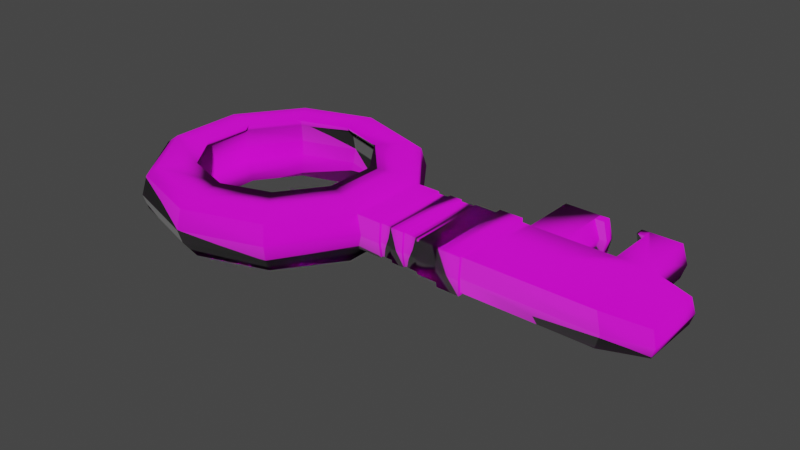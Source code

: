 # Source: key.blend  (saved by Blender 3.6.11; exported with 4.5.12 LTS)
import bpy
from mathutils import Matrix  # noqa: F401  (used for matrix-valued properties, if any)

bpy.ops.wm.read_factory_settings(use_empty=True)
scene = bpy.context.scene
scene.name = 'Scene'

# ---- collections
col_collection = bpy.data.collections.new('Collection'); scene.collection.children.link(col_collection)

# ---- images (referenced by path relative to the original .blend; pixels are not part of the script)
import os
ASSET_DIR = os.environ.get("B2B_ASSET_DIR", "")  # directory of the original .blend (textures are referenced by path, not embedded)
HERE = os.path.dirname(os.path.abspath(__file__))  # packed textures are extracted next to this script under _unpacked/

def load_image(name, relpath, width, height, colorspace="sRGB"):
    """Load a texture the original file referenced (path relative to the .blend, or extracted next to this script)."""
    p = next((c for c in (os.path.join(HERE, relpath), os.path.join(ASSET_DIR, relpath)) if relpath and os.path.exists(c)), "")
    if p:
        img = bpy.data.images.load(p, check_existing=True)
        img.name = name
    else:  # same state as the original file: an image datablock whose file is absent (Cycles renders it pink)
        img = bpy.data.images.new(name, width, height)
        img.source = "FILE"
        img.filepath = "//" + (relpath or name)
    img.colorspace_settings.name = colorspace
    return img
img_metal_png = load_image('metal.png', 'metal.png', 1024, 1024, 'sRGB')
img_metal_n_png = load_image('metal_n.png', 'metal_n.png', 1024, 1024, 'Non-Color')

# ---- materials (node trees are filled in below, after node groups)
mat_metal = bpy.data.materials.new('Metal')
mat_metal.use_transparent_shadow = False

# ---- material node trees
mat_metal.use_nodes = True; mat_metal.node_tree.nodes.clear()
_N = mat_metal.node_tree.nodes; _L = mat_metal.node_tree.links
n0 = _N.new('ShaderNodeOutputMaterial'); n0.name = 'Material Output'; n0.location = (300, 300)
n1 = _N.new('ShaderNodeTexImage'); n1.name = 'Image Texture'; n1.location = (-280, 260)
n1.image = img_metal_png
n2 = _N.new('ShaderNodeBsdfPrincipled'); n2.name = 'Principled BSDF'; n2.location = (10, 300)
n2.distribution = 'GGX'
n2.subsurface_method = 'RANDOM_WALK_SKIN'
n2.inputs[3].default_value = 1.45
n2.inputs[27].default_value = (0.0, 0.0, 0.0, 1.0)
n2.inputs[28].default_value = 1.0
n3 = _N.new('ShaderNodeBump'); n3.name = 'Bump'; n3.location = (-178, -190)
n3.inputs[1].default_value = 1.0
n3.inputs[2].default_value = 1.0
n4 = _N.new('ShaderNodeTexImage'); n4.name = 'Image Texture.001'; n4.location = (-433, -226)
n4.image = img_metal_n_png
_L.new(n2.outputs[0], n0.inputs[0])
_L.new(n1.outputs[0], n2.inputs[0])
_L.new(n3.outputs[0], n2.inputs[5])
_L.new(n4.outputs[0], n3.inputs[4])
n0.is_active_output = True

# ---- world
world_world = bpy.data.worlds.new('World'); scene.world = world_world
world_world.use_nodes = True; world_world.node_tree.nodes.clear()
_N = world_world.node_tree.nodes; _L = world_world.node_tree.links
n0 = _N.new('ShaderNodeOutputWorld'); n0.name = 'World Output'; n0.location = (300, 300)
n1 = _N.new('ShaderNodeBackground'); n1.name = 'Background'; n1.location = (10, 300)
n1.inputs[0].default_value = (0.05088, 0.05088, 0.05088, 1.0)
_L.new(n1.outputs[0], n0.inputs[0])
n0.is_active_output = True
world_world.color = (0.05088, 0.05088, 0.05088)
world_world.use_sun_shadow = False
world_world.sun_shadow_jitter_overblur = 0.0

# ---- meshes
me_circle_002 = bpy.data.meshes.new('Circle.002')
me_circle_002.from_pydata([(1.149, 1.121, 0.2781), (0.561, 0.9302, 0.2781), (0.1978, 0.4302, 0.2781), (0.1978, -0.1878, 0.2781), (0.561, -0.6878, 0.2781), (1.149, -0.8788, 0.2781), (1.737, -0.6878, 0.2781), (2.1, -0.1878, 0.2781), (2.1, 0.4302, 0.2781), (1.737, 0.9302, 0.2781), (0.7365, 0.6887, 0.2781), (1.149, 0.8227, 0.2781), (0.4817, 0.338, 0.2781), (0.4817, -0.09556, 0.2781), (0.7365, -0.4463, 0.2781), (1.149, -0.5803, 0.2781), (1.561, -0.4463, 0.2781), (1.816, -0.09556, 0.2781), (1.816, 0.338, 0.2781), (1.561, 0.6887, 0.2781), (0.4875, 1.031, 0.1163), (1.149, 1.246, 0.1163), (0.07882, 0.4689, 0.1163), (0.07882, -0.2265, 0.1163), (0.4875, -0.789, 0.1163), (1.149, -1.004, 0.1163), (1.81, -0.789, 0.1163), (2.219, -0.2265, 0.1163), (2.219, 0.4689, 0.1163), (1.81, 1.031, 0.1163), (0.6849, 0.7597, 0.1163), (1.149, 0.9104, 0.1163), (0.3983, 0.3651, 0.1163), (0.3983, -0.1227, 0.1163), (0.6849, -0.5173, 0.1163), (1.149, -0.668, 0.1163), (1.613, -0.5173, 0.1163), (1.899, -0.1227, 0.1163), (1.899, 0.3651, 0.1163), (1.613, 0.7597, 0.1163), (0.465, 1.062, -0.003319), (1.149, 1.285, -0.003319), (0.0423, 0.4807, -0.003319), (0.0423, -0.2383, -0.003319), (0.465, -0.82, -0.003319), (1.149, -1.042, -0.003319), (1.833, -0.82, -0.003319), (2.255, -0.2383, -0.003319), (2.255, 0.4807, -0.003319), (1.833, 1.062, -0.003319), (0.6691, 0.7815, -0.003319), (1.149, 0.9373, -0.003319), (0.3726, 0.3734, -0.003319), (0.3726, -0.131, -0.003319), (0.6691, -0.5391, -0.003319), (1.149, -0.6949, -0.003319), (1.629, -0.5391, -0.003319), (1.925, -0.131, -0.003319), (1.925, 0.3734, -0.003319), (1.629, 0.7815, -0.003319), (0.4918, 1.025, -0.1642), (1.149, 1.239, -0.1642), (0.08582, 0.4666, -0.1642), (0.08582, -0.2242, -0.1642), (0.4918, -0.783, -0.1642), (1.149, -0.9965, -0.1642), (1.806, -0.783, -0.1642), (2.212, -0.2242, -0.1642), (2.212, 0.4666, -0.1642), (1.806, 1.025, -0.1642), (0.688, 0.7555, -0.1642), (1.149, 0.9052, -0.1642), (0.4032, 0.3635, -0.1642), (0.4032, -0.1211, -0.1642), (0.688, -0.5131, -0.1642), (1.149, -0.6628, -0.1642), (1.61, -0.5131, -0.1642), (1.894, -0.1211, -0.1642), (1.894, 0.3635, -0.1642), (1.61, 0.7555, -0.1642), (0.5464, 0.9503, -0.2321), (1.149, 1.146, -0.2321), (0.1741, 0.4379, -0.2321), (0.1741, -0.1955, -0.2321), (0.5464, -0.7079, -0.2321), (1.149, -0.9036, -0.2321), (1.751, -0.7079, -0.2321), (2.123, -0.1955, -0.2321), (2.123, 0.4379, -0.2321), (1.751, 0.9503, -0.2321), (0.7263, 0.7028, -0.2321), (1.149, 0.8401, -0.2321), (0.4651, 0.3434, -0.2321), (0.4651, -0.1009, -0.2321), (0.7263, -0.4604, -0.2321), (1.149, -0.5977, -0.2321), (1.571, -0.4604, -0.2321), (1.833, -0.1009, -0.2321), (1.833, 0.3434, -0.2321), (1.571, 0.7028, -0.2321), (-1.939, -0.2265, 0.1475), (-1.939, 0.4689, 0.1475), (-1.976, -0.2383, 0.02792), (-1.976, 0.4807, 0.02792), (-1.932, -0.2242, -0.133), (-1.932, 0.4666, -0.133), (-1.672, -0.2242, -0.1361), (-1.716, -0.2383, 0.0248), (-1.679, -0.2265, 0.1444), (-1.307, -0.2383, 0.0199), (-1.263, -0.2242, -0.141), (-1.27, -0.2265, 0.1395), (-1.012, -0.2383, 0.01636), (-0.9682, -0.2242, -0.1445), (-0.9752, -0.2265, 0.136), (-1.939, -0.7017, 0.15), (-1.976, -0.7135, 0.03043), (-1.932, -0.6994, -0.1305), (-1.672, -0.6994, -0.1336), (-1.679, -0.7017, 0.1469), (-1.716, -0.7135, 0.02731), (-0.9682, -0.6994, -0.142), (-1.263, -0.6994, -0.1385), (-0.9752, -0.7017, 0.1385), (-1.27, -0.7017, 0.142), (-1.307, -0.7135, 0.02241), (-1.012, -0.7135, 0.01887), (-2.292, -0.1383, 0.1193), (-2.292, 0.3807, 0.1193), (-2.32, -0.1471, 0.03007), (-2.32, 0.3895, 0.03007), (-2.287, -0.1366, -0.09), (-2.287, 0.379, -0.09), (-1.679, -0.6255, 0.1465), (-1.672, -0.6232, -0.134), (-1.716, -0.6374, 0.02691), (-1.263, -0.6232, -0.1389), (-1.307, -0.6374, 0.02201), (-1.27, -0.6255, 0.1416), (-1.37, -0.6374, 0.02201), (-1.37, -0.7135, 0.02241), (-1.634, -0.7135, 0.02731), (-1.61, -0.7017, 0.1469), (-1.606, -0.6994, -0.1336), (-1.342, -0.6994, -0.1385), (-1.346, -0.7017, 0.142), (-1.61, -0.6255, 0.1465), (-1.346, -0.6255, 0.1416), (-1.634, -0.6374, 0.02691), (-1.606, -0.6232, -0.134), (-1.342, -0.6232, -0.1389), (-0.4747, 0.4807, 0.0123), (-0.4747, 0.4666, -0.1486), (-0.4747, -0.2383, 0.00652), (-0.4817, 0.4689, 0.1319), (-0.4747, -0.2242, -0.1544), (-0.4817, -0.2265, 0.1261), (-0.3479, 0.4666, -0.1564), (-0.3479, -0.2383, 0.0016), (-0.3549, 0.4689, 0.1241), (-0.3479, 0.4807, 0.00449), (-0.3479, -0.2242, -0.1593), (-0.3549, -0.2265, 0.1212), (-0.3506, 0.4662, 0.004005), (-0.4723, 0.4662, 0.0115), (-0.3506, -0.2102, -0.1532), (-0.4723, -0.2102, -0.1484), (-0.3573, -0.2124, 0.116), (-0.479, -0.2124, 0.1207), (-0.4723, -0.2238, 0.005952), (-0.479, 0.4548, 0.1263), (-0.4723, 0.4526, -0.1429), (-0.3506, 0.4526, -0.1504), (-0.3506, -0.2238, 0.001232), (-0.3573, 0.4548, 0.1188), (-0.1311, 0.4666, -0.1603), (-0.1311, -0.2383, -0.0008592), (-0.1381, 0.4689, 0.1202), (-0.1311, 0.4807, 0.0005855), (-0.1311, -0.2242, -0.1617), (-0.1381, -0.2265, 0.1187), (-0.2395, 0.4807, 0.002538), (-0.2395, -0.2242, -0.1605), (-0.2465, -0.2265, 0.12), (-0.2395, 0.4666, -0.1583), (-0.2395, -0.2383, 0.0003706), (-0.2465, 0.4689, 0.1221), (-0.2368, 0.4484, -0.1507), (-0.134, 0.4484, -0.1526), (-0.2368, -0.2194, -0.0003383), (-0.134, -0.2194, -0.001503), (-0.2434, 0.4506, 0.115), (-0.1407, 0.4506, 0.1132), (-0.134, -0.206, -0.1539), (-0.1407, -0.2082, 0.1118), (-0.134, 0.4618, -0.0001347), (-0.2368, 0.4618, 0.001715), (-0.2368, -0.206, -0.1528), (-0.2434, -0.2082, 0.113), (-0.8682, 0.4807, 0.02011), (-0.8682, -0.2242, -0.1494), (-0.8682, -0.2265, 0.131), (-0.8682, 0.4666, -0.1408), (-0.8682, -0.2383, 0.01144), (-0.8682, 0.4689, 0.1397), (-0.6859, 0.4666, -0.1447), (-0.6859, -0.2383, 0.008979), (-0.6894, 0.4689, 0.1358), (-0.6859, 0.4807, 0.0162), (-0.6859, -0.2242, -0.1519), (-0.6894, -0.2265, 0.1286), (-0.6774, 0.5139, 0.01766), (-0.8766, 0.5139, 0.02192), (-0.6774, -0.2561, -0.166), (-0.8766, -0.2561, -0.1633), (-0.6812, -0.2585, 0.1404), (-0.8766, -0.2585, 0.1431), (-0.8766, -0.2715, 0.01246), (-0.8766, 0.5009, 0.1526), (-0.8766, 0.4985, -0.1538), (-0.6774, 0.4985, -0.1581), (-0.6774, -0.2715, 0.009769), (-0.6812, 0.5009, 0.1483)], [], [(32, 30, 50, 52), (3, 13, 14, 4), (0, 11, 10, 1), (7, 17, 18, 8), (4, 14, 15, 5), (1, 10, 12, 2), (8, 18, 19, 9), (5, 15, 16, 6), (2, 12, 13, 3), (9, 19, 11, 0), (6, 16, 17, 7), (39, 38, 58, 59), (23, 24, 44, 43), (30, 31, 51, 50), (38, 37, 57, 58), (104, 102, 116, 117), (29, 21, 41, 49), (37, 36, 56, 57), (20, 22, 42, 40), (28, 29, 49, 48), (1, 2, 22, 20), (17, 16, 36, 37), (9, 0, 21, 29), (2, 3, 23, 22), (18, 17, 37, 38), (10, 11, 31, 30), (3, 4, 24, 23), (19, 18, 38, 39), (12, 10, 30, 32), (4, 5, 25, 24), (11, 19, 39, 31), (13, 12, 32, 33), (5, 6, 26, 25), (14, 13, 33, 34), (6, 7, 27, 26), (15, 14, 34, 35), (7, 8, 28, 27), (0, 1, 20, 21), (16, 15, 35, 36), (8, 9, 29, 28), (54, 53, 73, 74), (45, 46, 66, 65), (53, 52, 72, 73), (51, 59, 79, 71), (44, 45, 65, 64), (52, 50, 70, 72), (59, 58, 78, 79), (43, 44, 64, 63), (50, 51, 71, 70), (58, 57, 77, 78), (24, 25, 45, 44), (31, 39, 59, 51), (33, 32, 52, 53), (25, 26, 46, 45), (34, 33, 53, 54), (26, 27, 47, 46), (35, 34, 54, 55), (27, 28, 48, 47), (21, 20, 40, 41), (36, 35, 55, 56), (78, 77, 97, 98), (62, 63, 83, 82), (69, 61, 81, 89), (77, 76, 96, 97), (60, 62, 82, 80), (68, 69, 89, 88), (76, 75, 95, 96), (61, 60, 80, 81), (67, 68, 88, 87), (75, 74, 94, 95), (46, 47, 67, 66), (55, 54, 74, 75), (47, 48, 68, 67), (41, 40, 60, 61), (56, 55, 75, 76), (48, 49, 69, 68), (40, 42, 62, 60), (57, 56, 76, 77), (49, 41, 61, 69), (202, 199, 103, 105), (83, 84, 94, 93), (81, 80, 90, 91), (87, 88, 98, 97), (84, 85, 95, 94), (80, 82, 92, 90), (88, 89, 99, 98), (85, 86, 96, 95), (82, 83, 93, 92), (89, 81, 91, 99), (86, 87, 97, 96), (70, 71, 91, 90), (63, 64, 84, 83), (79, 78, 98, 99), (72, 70, 90, 92), (64, 65, 85, 84), (71, 79, 99, 91), (73, 72, 92, 93), (65, 66, 86, 85), (74, 73, 93, 94), (66, 67, 87, 86), (102, 104, 131, 129), (105, 103, 130, 132), (200, 202, 105, 104, 106, 110, 113), (204, 201, 114, 111, 108, 100, 101), (119, 133, 146, 142), (199, 204, 101, 103), (111, 109, 107, 108), (109, 110, 106, 107), (100, 108, 133, 119, 115), (122, 136, 150, 144), (201, 203, 112, 114), (203, 200, 113, 112), (120, 118, 117, 116), (119, 120, 116, 115), (126, 121, 122, 125), (123, 126, 125, 124), (102, 100, 115, 116), (113, 110, 136, 122, 121), (114, 112, 126, 123), (106, 104, 117, 118, 134), (124, 125, 140, 145), (111, 114, 123, 124, 138), (112, 113, 121, 126), (136, 137, 139, 150), (128, 127, 129, 130), (130, 129, 131, 132), (103, 101, 128, 130), (101, 100, 127, 128), (104, 105, 132, 131), (100, 102, 129, 127), (107, 106, 134, 135), (108, 107, 135, 133), (110, 109, 137, 136), (109, 111, 138, 137), (139, 147, 145, 140), (150, 139, 140, 144), (146, 148, 141, 142), (148, 149, 143, 141), (137, 138, 147, 139), (120, 119, 142, 141), (135, 134, 149, 148), (125, 122, 144, 140), (138, 124, 145, 147), (133, 135, 148, 146), (118, 120, 141, 143), (134, 118, 143, 149), (159, 162, 167, 174), (155, 153, 169, 166), (158, 161, 165, 173), (156, 154, 170, 168), (161, 157, 172, 165), (162, 158, 173, 167), (184, 181, 160, 157), (182, 184, 157, 161), (186, 183, 162, 159), (181, 186, 159, 160), (183, 185, 158, 162), (185, 182, 161, 158), (173, 165, 166, 169), (167, 173, 169, 168), (163, 174, 170, 164), (174, 167, 168, 170), (165, 172, 171, 166), (172, 163, 164, 171), (152, 155, 166, 171), (153, 156, 168, 169), (160, 159, 174, 163), (151, 152, 171, 164), (157, 160, 163, 172), (154, 151, 164, 170), (43, 63, 179, 176), (23, 43, 176, 180), (42, 22, 177, 178), (22, 23, 180, 177), (63, 62, 175, 179), (62, 42, 178, 175), (186, 181, 196, 191), (176, 179, 193, 190), (181, 184, 187, 196), (177, 180, 194, 192), (185, 183, 198, 189), (184, 182, 197, 187), (190, 193, 197, 189), (194, 190, 189, 198), (195, 192, 191, 196), (192, 194, 198, 191), (193, 188, 187, 197), (188, 195, 196, 187), (179, 175, 188, 193), (180, 176, 190, 194), (183, 186, 191, 198), (175, 178, 195, 188), (182, 185, 189, 197), (178, 177, 192, 195), (207, 210, 215, 222), (200, 203, 217, 214), (206, 209, 213, 221), (201, 204, 218, 216), (209, 205, 220, 213), (210, 206, 221, 215), (152, 151, 208, 205), (155, 152, 205, 209), (154, 156, 210, 207), (151, 154, 207, 208), (156, 153, 206, 210), (153, 155, 209, 206), (221, 213, 214, 217), (215, 221, 217, 216), (211, 222, 218, 212), (222, 215, 216, 218), (213, 220, 219, 214), (220, 211, 212, 219), (202, 200, 214, 219), (203, 201, 216, 217), (208, 207, 222, 211), (199, 202, 219, 212), (205, 208, 211, 220), (204, 199, 212, 218)])
me_circle_002.polygons.foreach_set('use_smooth', [True] * 218)
_uv = me_circle_002.uv_layers.new(name='UVMap')
_uv.uv.foreach_set('vector', [0.6758, 0.5269, 0.8483, 0.5269, 0.8578, 0.4746, 0.6794, 0.4746, 0.5889, 0.3889, 0.713, 0.4293, 0.8244, 0.2759, 0.7477, 0.1704, 1.005, 0.9612, 1.005, 0.8307, 0.8244, 0.7721, 0.7477, 0.8777, 1.42, 0.3889, 1.296, 0.4293, 1.296, 0.6188, 1.42, 0.6591, 0.7477, 0.1704, 0.8244, 0.2759, 1.005, 0.2174, 1.005, 0.08686, 0.7477, 0.8777, 0.8244, 0.7721, 0.713, 0.6188, 0.5889, 0.6591, 1.42, 0.6591, 1.296, 0.6188, 1.185, 0.7721, 1.262, 0.8777, 1.005, 0.08686, 1.005, 0.2174, 1.185, 0.2759, 1.262, 0.1704, 0.5889, 0.6591, 0.713, 0.6188, 0.713, 0.4293, 0.5889, 0.3889, 1.262, 0.8777, 1.185, 0.7721, 1.005, 0.8307, 1.005, 0.9612, 1.262, 0.1704, 1.185, 0.2759, 1.296, 0.4293, 1.42, 0.3889, 0.8483, 0.5269, 0.6758, 0.5269, 0.6794, 0.4746, 0.8578, 0.4746, 0.4172, 0.5269, 0.1713, 0.5269, 0.1577, 0.4746, 0.412, 0.4746, 0.8019, 0.5269, 1.005, 0.5269, 1.005, 0.4746, 0.7949, 0.4746, 0.6758, 0.5269, 0.4626, 0.5269, 0.4589, 0.4746, 0.6794, 0.4746, 0.4182, 0.4179, 0.412, 0.4883, 0.2043, 0.4894, 0.2104, 0.419, 1.294, 0.5269, 1.005, 0.5269, 1.005, 0.4746, 1.304, 0.4746, 0.4626, 0.5269, 0.2901, 0.5269, 0.2805, 0.4746, 0.4589, 0.4746, 0.9671, 0.5269, 0.7212, 0.5269, 0.7264, 0.4746, 0.9807, 0.4746, 0.7212, 0.5269, 0.9671, 0.5269, 0.9807, 0.4746, 0.7264, 0.4746, 0.9229, 0.5976, 0.7043, 0.5976, 0.7212, 0.5269, 0.9671, 0.5269, 0.4744, 0.5976, 0.3211, 0.5976, 0.2901, 0.5269, 0.4626, 0.5269, 1.262, 0.5976, 1.005, 0.5976, 1.005, 0.5269, 1.294, 0.5269, 0.7043, 0.5976, 0.4341, 0.5976, 0.4172, 0.5269, 0.7212, 0.5269, 0.6639, 0.5976, 0.4744, 0.5976, 0.4626, 0.5269, 0.6758, 0.5269, 0.8244, 0.5976, 1.005, 0.5976, 1.005, 0.5269, 0.8019, 0.5269, 0.4341, 0.5976, 0.2155, 0.5976, 0.1713, 0.5269, 0.4172, 0.5269, 0.8173, 0.5976, 0.6639, 0.5976, 0.6758, 0.5269, 0.8483, 0.5269, 0.6639, 0.5976, 0.8173, 0.5976, 0.8483, 0.5269, 0.6758, 0.5269, 0.7477, 0.5976, 1.005, 0.5976, 1.005, 0.5269, 0.7156, 0.5269, 1.005, 0.5976, 1.185, 0.5976, 1.207, 0.5269, 1.005, 0.5269, 0.4744, 0.5976, 0.6639, 0.5976, 0.6758, 0.5269, 0.4626, 0.5269, 1.005, 0.5976, 1.262, 0.5976, 1.294, 0.5269, 1.005, 0.5269, 0.3211, 0.5976, 0.4744, 0.5976, 0.4626, 0.5269, 0.2901, 0.5269, 0.2155, 0.5976, 0.4341, 0.5976, 0.4172, 0.5269, 0.1713, 0.5269, 1.005, 0.5976, 0.8244, 0.5976, 0.8019, 0.5269, 1.005, 0.5269, 0.4341, 0.5976, 0.7043, 0.5976, 0.7212, 0.5269, 0.4172, 0.5269, 1.005, 0.5976, 0.7477, 0.5976, 0.7156, 0.5269, 1.005, 0.5269, 1.185, 0.5976, 1.005, 0.5976, 1.005, 0.5269, 1.207, 0.5269, 0.7043, 0.5976, 0.9229, 0.5976, 0.9671, 0.5269, 0.7212, 0.5269, 0.2805, 0.4746, 0.4589, 0.4746, 0.4633, 0.4043, 0.2919, 0.4043, 1.005, 0.4746, 1.304, 0.4746, 1.292, 0.4043, 1.005, 0.4043, 0.4589, 0.4746, 0.6794, 0.4746, 0.6751, 0.4043, 0.4633, 0.4043, 1.005, 0.4746, 1.214, 0.4746, 1.206, 0.4043, 1.005, 0.4043, 0.7057, 0.4746, 1.005, 0.4746, 1.005, 0.4043, 0.7175, 0.4043, 0.6794, 0.4746, 0.8578, 0.4746, 0.8465, 0.4043, 0.6751, 0.4043, 0.8578, 0.4746, 0.6794, 0.4746, 0.6751, 0.4043, 0.8465, 0.4043, 0.412, 0.4746, 0.1577, 0.4746, 0.1739, 0.4043, 0.4182, 0.4043, 0.7949, 0.4746, 1.005, 0.4746, 1.005, 0.4043, 0.8032, 0.4043, 0.6794, 0.4746, 0.4589, 0.4746, 0.4633, 0.4043, 0.6751, 0.4043, 0.7156, 0.5269, 1.005, 0.5269, 1.005, 0.4746, 0.7057, 0.4746, 1.005, 0.5269, 1.207, 0.5269, 1.214, 0.4746, 1.005, 0.4746, 0.4626, 0.5269, 0.6758, 0.5269, 0.6794, 0.4746, 0.4589, 0.4746, 1.005, 0.5269, 1.294, 0.5269, 1.304, 0.4746, 1.005, 0.4746, 0.2901, 0.5269, 0.4626, 0.5269, 0.4589, 0.4746, 0.2805, 0.4746, 0.1713, 0.5269, 0.4172, 0.5269, 0.412, 0.4746, 0.1577, 0.4746, 1.005, 0.5269, 0.8019, 0.5269, 0.7949, 0.4746, 1.005, 0.4746, 0.4172, 0.5269, 0.7212, 0.5269, 0.7264, 0.4746, 0.412, 0.4746, 1.005, 0.5269, 0.7156, 0.5269, 0.7057, 0.4746, 1.005, 0.4746, 1.207, 0.5269, 1.005, 0.5269, 1.005, 0.4746, 1.214, 0.4746, 0.6751, 0.4043, 0.4633, 0.4043, 0.4721, 0.3746, 0.6663, 0.3746, 0.54, 0.675, 0.54, 0.373, 0.5786, 0.3856, 0.5786, 0.6625, 1.292, 0.9193, 1.005, 1.013, 1.005, 0.9721, 1.268, 0.8865, 1.331, 0.4181, 1.206, 0.2467, 1.189, 0.2698, 1.304, 0.4269, 0.7175, 0.9193, 0.54, 0.675, 0.5786, 0.6625, 0.7413, 0.8865, 1.469, 0.675, 1.292, 0.9193, 1.268, 0.8865, 1.431, 0.6625, 1.206, 0.4043, 1.005, 0.4043, 1.005, 0.3746, 1.189, 0.3746, 1.005, 1.013, 0.7175, 0.9193, 0.7413, 0.8865, 1.005, 0.9721, 1.469, 0.373, 1.469, 0.675, 1.431, 0.6625, 1.431, 0.3856, 1.005, 0.4043, 0.8032, 0.4043, 0.8199, 0.3746, 1.005, 0.3746, 0.1577, 0.4746, 0.412, 0.4746, 0.4182, 0.4043, 0.1739, 0.4043, 1.005, 0.4746, 0.7949, 0.4746, 0.8032, 0.4043, 1.005, 0.4043, 0.412, 0.4746, 0.7264, 0.4746, 0.7202, 0.4043, 0.4182, 0.4043, 1.005, 0.4746, 0.7057, 0.4746, 0.7175, 0.4043, 1.005, 0.4043, 1.214, 0.4746, 1.005, 0.4746, 1.005, 0.4043, 1.206, 0.4043, 0.7264, 0.4746, 0.9807, 0.4746, 0.9645, 0.4043, 0.7202, 0.4043, 0.9807, 0.4746, 0.7264, 0.4746, 0.7202, 0.4043, 0.9645, 0.4043, 0.4589, 0.4746, 0.2805, 0.4746, 0.2919, 0.4043, 0.4633, 0.4043, 1.304, 0.4746, 1.005, 0.4746, 1.005, 0.4043, 1.292, 0.4043, 0.1229, 0.4145, 0.1229, 0.4849, -0.3613, 0.4883, -0.3423, 0.4179, 0.5786, 0.3856, 0.7413, 0.1616, 0.8199, 0.2698, 0.7058, 0.4269, 1.005, 0.9721, 0.7413, 0.8865, 0.8199, 0.7783, 1.005, 0.8383, 1.431, 0.3856, 1.431, 0.6625, 1.304, 0.6212, 1.304, 0.4269, 0.7413, 0.1616, 1.005, 0.076, 1.005, 0.2098, 0.8199, 0.2698, 0.7413, 0.8865, 0.5786, 0.6625, 0.7058, 0.6212, 0.8199, 0.7783, 1.431, 0.6625, 1.268, 0.8865, 1.189, 0.7783, 1.304, 0.6212, 1.005, 0.076, 1.268, 0.1616, 1.189, 0.2698, 1.005, 0.2098, 0.5786, 0.6625, 0.5786, 0.3856, 0.7058, 0.4269, 0.7058, 0.6212, 1.268, 0.8865, 1.005, 0.9721, 1.005, 0.8383, 1.189, 0.7783, 1.268, 0.1616, 1.431, 0.3856, 1.304, 0.4269, 1.189, 0.2698, 0.8032, 0.4043, 1.005, 0.4043, 1.005, 0.3746, 0.8199, 0.3746, 0.54, 0.373, 0.7175, 0.1287, 0.7413, 0.1616, 0.5786, 0.3856, 1.206, 0.8013, 1.331, 0.63, 1.304, 0.6212, 1.189, 0.7783, 0.6787, 0.63, 0.8032, 0.8013, 0.8199, 0.7783, 0.7058, 0.6212, 0.7175, 0.1287, 1.005, 0.03541, 1.005, 0.076, 0.7413, 0.1616, 1.005, 0.4043, 1.206, 0.4043, 1.189, 0.3746, 1.005, 0.3746, 0.4633, 0.4043, 0.6751, 0.4043, 0.6663, 0.3746, 0.4721, 0.3746, 1.005, 0.03541, 1.292, 0.1287, 1.268, 0.1616, 1.005, 0.076, 0.8032, 0.2467, 0.6787, 0.4181, 0.7058, 0.4269, 0.8199, 0.2698, 1.292, 0.1287, 1.469, 0.373, 1.431, 0.3856, 1.268, 0.1616, -0.3613, 0.4883, -0.3423, 0.4179, -0.4974, 0.4367, -0.5116, 0.4892, -0.3423, 0.4179, -0.3613, 0.4883, -0.5116, 0.4892, -0.4974, 0.4367, 0.1229, 0.373, 0.1229, 0.675, -0.3423, 0.675, -0.3423, 0.373, -0.2286, 0.373, -0.0499, 0.373, 0.07915, 0.373, 0.1229, 0.676, 0.1229, 0.372, 0.07609, 0.372, -0.05296, 0.372, -0.2316, 0.372, -0.3454, 0.372, -0.3454, 0.676, -0.2316, 0.1643, -0.2316, 0.1976, -0.2015, 0.1976, -0.2015, 0.1643, 0.1229, 0.4849, 0.1229, 0.5371, -0.3454, 0.5406, -0.3613, 0.4883, -0.05296, 0.5371, -0.06893, 0.4848, -0.2476, 0.4869, -0.2316, 0.5392, -0.06893, 0.4848, -0.0499, 0.4144, -0.2286, 0.4166, -0.2476, 0.4869, -0.3454, 0.372, -0.2316, 0.372, -0.2316, 0.1976, -0.2316, 0.1643, -0.3453, 0.1643, -0.04989, 0.1653, -0.04989, 0.1986, -0.08413, 0.1986, -0.08413, 0.1653, 0.1229, 0.5334, 0.1229, 0.4811, 0.06012, 0.4832, 0.07609, 0.5355, 0.1229, 0.4811, 0.1229, 0.4107, 0.07915, 0.4129, 0.06012, 0.4832, -0.2476, 0.488, -0.2285, 0.4177, -0.3423, 0.419, -0.3613, 0.4894, -0.2316, 0.5403, -0.2476, 0.488, -0.3613, 0.4894, -0.3453, 0.5417, 0.06013, 0.4843, 0.07916, 0.414, -0.04989, 0.4155, -0.06891, 0.4859, 0.0761, 0.5366, 0.06013, 0.4843, -0.06891, 0.4859, -0.05294, 0.5382, 0.412, 0.4883, 0.4172, 0.5406, 0.2095, 0.5417, 0.2043, 0.4894, 0.07915, 0.373, -0.0499, 0.373, -0.04989, 0.1986, -0.04989, 0.1653, 0.07916, 0.1653, 0.4172, 0.5355, 0.412, 0.4832, 0.2043, 0.4843, 0.2095, 0.5366, -0.2286, 0.373, -0.3423, 0.373, -0.3423, 0.1653, -0.2285, 0.1653, -0.2286, 0.1986, -0.05294, 0.5382, -0.06891, 0.4859, -0.09642, 0.4859, -0.08611, 0.5382, -0.05296, 0.372, 0.07609, 0.372, 0.0761, 0.1643, -0.05294, 0.1643, -0.05295, 0.1976, 0.412, 0.4832, 0.4182, 0.4129, 0.2104, 0.414, 0.2043, 0.4843, -0.04989, 0.4154, -0.06891, 0.4857, -0.09642, 0.4857, -0.08413, 0.4154, 0.6826, 0.5282, 0.4558, 0.5282, 0.4519, 0.4892, 0.6865, 0.4892, 0.6865, 0.4892, 0.4519, 0.4892, 0.4565, 0.4367, 0.6819, 0.4367, -0.3613, 0.4883, -0.3454, 0.5406, -0.4997, 0.5282, -0.5116, 0.4892, -0.3454, 0.676, -0.3454, 0.372, -0.4997, 0.4106, -0.4997, 0.6375, -0.3423, 0.373, -0.3423, 0.675, -0.4974, 0.6367, -0.4974, 0.4113, -0.3454, 0.5406, -0.3613, 0.4883, -0.5116, 0.4892, -0.4997, 0.5282, 0.412, 0.4869, 0.4182, 0.4166, 0.2437, 0.4175, 0.2375, 0.4878, 0.4172, 0.5392, 0.412, 0.4869, 0.2375, 0.4878, 0.2427, 0.5401, 0.4182, 0.4144, 0.412, 0.4848, 0.2375, 0.4857, 0.2437, 0.4154, 0.412, 0.4848, 0.4172, 0.5371, 0.2427, 0.538, 0.2375, 0.4857, 0.2375, 0.4857, 0.2427, 0.538, 0.2095, 0.5382, 0.2043, 0.4859, 0.2437, 0.4154, 0.2375, 0.4857, 0.2043, 0.4859, 0.2104, 0.4155, 0.2427, 0.5401, 0.2375, 0.4878, 0.2043, 0.488, 0.2095, 0.5403, 0.2375, 0.4878, 0.2437, 0.4175, 0.2104, 0.4177, 0.2043, 0.488, -0.06891, 0.4857, -0.05295, 0.538, -0.08611, 0.538, -0.09642, 0.4857, -0.2476, 0.488, -0.2316, 0.5403, -0.2015, 0.5403, -0.2118, 0.488, -0.2476, 0.4878, -0.2286, 0.4175, -0.1995, 0.4175, -0.2118, 0.4878, -0.06891, 0.4859, -0.04989, 0.4155, -0.08413, 0.4155, -0.09642, 0.4859, -0.05295, 0.1976, -0.05294, 0.1643, -0.08611, 0.1643, -0.08611, 0.1976, -0.2316, 0.5401, -0.2476, 0.4878, -0.2118, 0.4878, -0.2015, 0.5401, -0.2285, 0.4177, -0.2476, 0.488, -0.2118, 0.488, -0.1995, 0.4177, -0.2286, 0.1986, -0.2285, 0.1653, -0.1995, 0.1653, -0.1995, 0.1986, 0.7212, 0.5303, 0.4172, 0.5291, 0.4233, 0.5268, 0.715, 0.528, 0.4182, 0.4086, 0.412, 0.4789, 0.4184, 0.4787, 0.4243, 0.4112, 0.412, 0.4768, 0.4182, 0.4064, 0.4243, 0.4091, 0.4184, 0.4766, 0.4172, 0.5312, 0.7212, 0.5337, 0.715, 0.5313, 0.4233, 0.5288, 0.4182, 0.4064, 0.7202, 0.4077, 0.7141, 0.4103, 0.4243, 0.4091, 0.4172, 0.5291, 0.412, 0.4768, 0.4184, 0.4766, 0.4233, 0.5268, 0.3977, 0.4068, 0.3977, 0.4772, 0.3503, 0.478, 0.3503, 0.4077, 0.3977, 0.373, 0.3977, 0.675, 0.3503, 0.675, 0.3503, 0.373, 0.3947, 0.676, 0.3947, 0.372, 0.3473, 0.372, 0.3473, 0.676, 0.3977, 0.4772, 0.3947, 0.5295, 0.3473, 0.5303, 0.3503, 0.478, 0.3947, 0.5285, 0.3977, 0.4762, 0.3503, 0.4768, 0.3473, 0.5291, 0.3977, 0.4762, 0.3977, 0.4059, 0.3503, 0.4064, 0.3503, 0.4768, 0.3492, 0.4766, 0.3492, 0.4091, 0.296, 0.4112, 0.296, 0.4787, 0.3462, 0.5268, 0.3492, 0.4766, 0.296, 0.4787, 0.293, 0.5288, 0.3492, 0.4778, 0.3462, 0.528, 0.293, 0.5313, 0.296, 0.4811, 0.3462, 0.6699, 0.3462, 0.3782, 0.293, 0.3782, 0.293, 0.6699, 0.3492, 0.3791, 0.3492, 0.6689, 0.296, 0.6689, 0.296, 0.3791, 0.3492, 0.4103, 0.3492, 0.4778, 0.296, 0.4811, 0.296, 0.4136, 0.7202, 0.4111, 0.4182, 0.4086, 0.4243, 0.4112, 0.7141, 0.4136, 0.412, 0.4789, 0.4172, 0.5312, 0.4233, 0.5288, 0.4184, 0.4787, 0.7264, 0.478, 0.7212, 0.5303, 0.715, 0.528, 0.72, 0.4778, 0.7264, 0.4814, 0.7202, 0.4111, 0.7141, 0.4136, 0.72, 0.4811, 0.7202, 0.4077, 0.7264, 0.478, 0.72, 0.4778, 0.7141, 0.4103, 0.7212, 0.5337, 0.7264, 0.4814, 0.72, 0.4811, 0.715, 0.5313, 0.5209, 0.4746, 0.54, 0.4043, 0.4451, 0.4054, 0.4451, 0.4757, 0.5369, 0.5269, 0.5209, 0.4746, 0.4451, 0.4757, 0.4421, 0.528, 0.5209, 0.4746, 0.5369, 0.5269, 0.4421, 0.5286, 0.4451, 0.4763, 0.5369, 0.676, 0.5369, 0.372, 0.4421, 0.372, 0.4421, 0.676, 0.54, 0.373, 0.54, 0.675, 0.4451, 0.675, 0.4451, 0.373, 0.54, 0.4043, 0.5209, 0.4746, 0.4451, 0.4763, 0.4451, 0.406, 0.7212, 0.5295, 0.7264, 0.4772, 0.7181, 0.4768, 0.7132, 0.5264, 0.412, 0.4757, 0.4182, 0.4054, 0.4261, 0.4088, 0.4203, 0.4754, 0.7264, 0.4772, 0.7202, 0.4068, 0.7122, 0.4102, 0.7181, 0.4768, 0.7212, 0.5286, 0.4172, 0.528, 0.4252, 0.5249, 0.7132, 0.5255, 0.412, 0.4762, 0.4172, 0.5285, 0.4252, 0.5255, 0.4203, 0.4759, 0.7202, 0.4068, 0.4182, 0.4059, 0.4261, 0.4093, 0.7122, 0.4102, 0.4438, 0.4754, 0.4438, 0.4088, 0.3989, 0.4093, 0.3989, 0.4759, 0.4409, 0.5249, 0.4438, 0.4754, 0.3989, 0.4759, 0.396, 0.5255, 0.4438, 0.476, 0.4409, 0.5255, 0.396, 0.5264, 0.3989, 0.4768, 0.4409, 0.668, 0.4409, 0.38, 0.396, 0.38, 0.396, 0.668, 0.4438, 0.381, 0.4438, 0.6671, 0.3989, 0.6671, 0.3989, 0.381, 0.4438, 0.4094, 0.4438, 0.476, 0.3989, 0.4768, 0.3989, 0.4102, 0.4182, 0.4054, 0.7202, 0.406, 0.7122, 0.4094, 0.4261, 0.4088, 0.4172, 0.528, 0.412, 0.4757, 0.4203, 0.4754, 0.4252, 0.5249, 0.4172, 0.5285, 0.7212, 0.5295, 0.7132, 0.5264, 0.4252, 0.5255, 0.7202, 0.406, 0.7264, 0.4763, 0.7181, 0.476, 0.7122, 0.4094, 0.4182, 0.4059, 0.412, 0.4762, 0.4203, 0.4759, 0.4261, 0.4093, 0.7264, 0.4763, 0.7212, 0.5286, 0.7132, 0.5255, 0.7181, 0.476, 0.7212, 0.5354, 0.4172, 0.5323, 0.4032, 0.5375, 0.7352, 0.5409, 0.4182, 0.4107, 0.412, 0.4811, 0.3975, 0.4815, 0.4043, 0.4047, 0.412, 0.48, 0.4182, 0.4097, 0.4043, 0.4035, 0.3975, 0.4803, 0.4172, 0.5334, 0.7212, 0.5371, 0.7352, 0.5428, 0.4032, 0.5386, 0.4182, 0.4097, 0.7202, 0.4128, 0.7341, 0.407, 0.4043, 0.4035, 0.4172, 0.5323, 0.412, 0.48, 0.3975, 0.4803, 0.4032, 0.5375, 0.2949, 0.4111, 0.2949, 0.4814, 0.2026, 0.4832, 0.2026, 0.4128, 0.2949, 0.373, 0.2949, 0.675, 0.2026, 0.675, 0.2026, 0.373, 0.2918, 0.676, 0.2918, 0.372, 0.2011, 0.372, 0.2011, 0.676, 0.2949, 0.4814, 0.2918, 0.5337, 0.2011, 0.5354, 0.2026, 0.4832, 0.2918, 0.5312, 0.2949, 0.4789, 0.2026, 0.48, 0.2011, 0.5323, 0.2949, 0.4789, 0.2949, 0.4086, 0.2026, 0.4097, 0.2026, 0.48, 0.2063, 0.4803, 0.2063, 0.4035, 0.1192, 0.4047, 0.1192, 0.4815, 0.2046, 0.5375, 0.2063, 0.4803, 0.1192, 0.4815, 0.1192, 0.5386, 0.2063, 0.4838, 0.2046, 0.5409, 0.1192, 0.5428, 0.1192, 0.4857, 0.2046, 0.69, 0.2046, 0.358, 0.1192, 0.358, 0.1192, 0.69, 0.2063, 0.3591, 0.2063, 0.689, 0.1192, 0.689, 0.1192, 0.3591, 0.2063, 0.407, 0.2063, 0.4838, 0.1192, 0.4857, 0.1192, 0.4088, 0.7202, 0.4145, 0.4182, 0.4107, 0.4043, 0.4047, 0.7341, 0.4088, 0.412, 0.4811, 0.4172, 0.5334, 0.4032, 0.5386, 0.3975, 0.4815, 0.7264, 0.4832, 0.7212, 0.5354, 0.7352, 0.5409, 0.7409, 0.4838, 0.7264, 0.4849, 0.7202, 0.4145, 0.7341, 0.4088, 0.7409, 0.4857, 0.7202, 0.4128, 0.7264, 0.4832, 0.7409, 0.4838, 0.7341, 0.407, 0.7212, 0.5371, 0.7264, 0.4849, 0.7409, 0.4857, 0.7352, 0.5428])
me_circle_002.materials.append(mat_metal)
me_circle_002.update()

# ---- objects
ob_key = bpy.data.objects.new('Key', me_circle_002)

# ---- transforms, parenting, visibility, modifiers, constraints
ob_key.location = (0.0, -2.384e-07, 0.0)
ob_key.scale = (-0.0894, -0.0894, -0.0894)

# ---- collection membership
col_collection.objects.link(ob_key)

# ---- scene / render settings (as saved in the file)
scene.frame_start = 1; scene.frame_end = 250; scene.frame_set(1)
scene.render.engine = 'BLENDER_EEVEE_NEXT'
scene.cycles.sampling_pattern = 'TABULATED_SOBOL'
scene.view_settings.view_transform = 'Filmic'
bpy.context.view_layer.update()

# ---- added for rendering (the .blend has no active camera and no usable light): camera, sun
cam_auto = bpy.data.cameras.new('AutoCamera')
cam_auto.lens = 50.0
cam_auto.sensor_width = 36.0
cam_auto.clip_end = 1000.0
ob_auto_camera = bpy.data.objects.new('AutoCamera', cam_auto)
scene.collection.objects.link(ob_auto_camera)
ob_auto_camera.location = (0.429509, -0.522804, 0.339257)
ob_auto_camera.rotation_euler = (1.09748, -7.21219e-08, 0.694738)
scene.camera = ob_auto_camera
light_auto_sun = bpy.data.lights.new('AutoSun', 'SUN')
light_auto_sun.energy = 3.0
light_auto_sun.angle = 0.0523599
ob_auto_sun = bpy.data.objects.new('AutoSun', light_auto_sun)
scene.collection.objects.link(ob_auto_sun)
ob_auto_sun.rotation_euler = (0.872665, 0.174533, 0.523599)
bpy.context.view_layer.update()
